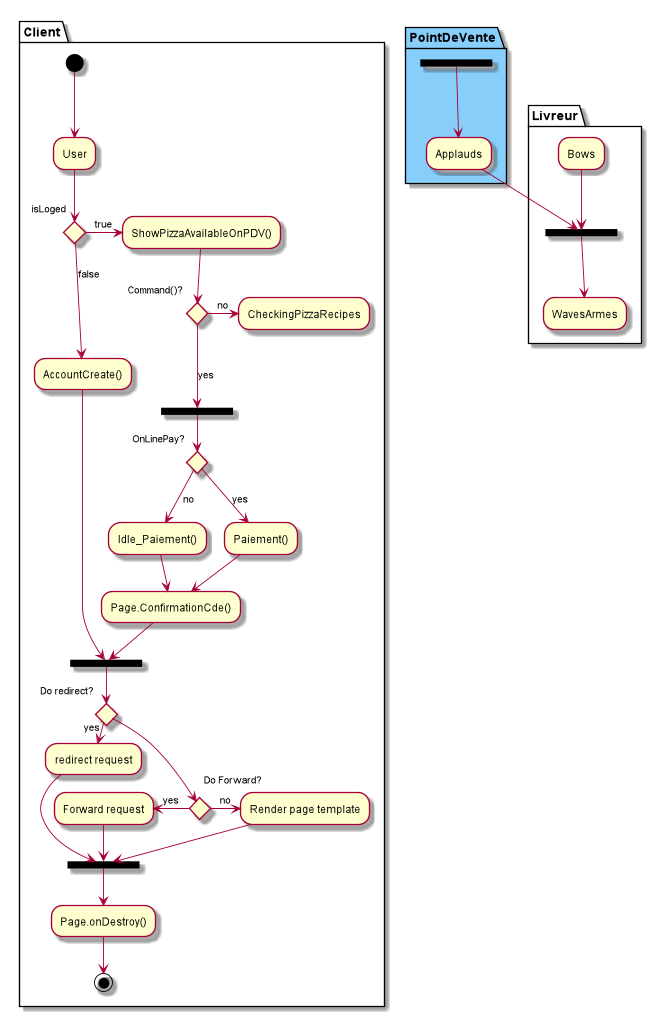

The diagram above was rendered by PlantUML. Its source (embedded in the PNG):
@startuml
partition Client {
  (*) --> "User"
if "isLoged" then
  ->[true] "ShowPizzaAvailableOnPDV()"

  if "Command()?" then
   ->[no] "CheckingPizzaRecipes"
   else
      -->[yes] ===ORDERING===
     endif

     if "OnLinePay?" then
   	-->[yes] "Paiement()"
   	--> "Page.ConfirmationCde()" as render
   	--> ===PREPARE_ORDER===
     else
   	-->[no] "Idle_Paiement()"
   	--> render
     endif

   else
     -->[false] "AccountCreate()"
     --> ===PREPARE_ORDER===
   endif

   if "Do redirect?" then
    ->[yes] "redirect request"
    --> ==BEFORE_DESTROY===
   else
    if "Do Forward?" then
     -left->[yes] "Forward request"
     --> ==BEFORE_DESTROY===
    else
     -right->[no] "Render page template"
     --> ==BEFORE_DESTROY===
    endif
   endif

   --> "Page.onDestroy()"
   -->(*)
}

partition PointDeVente #LightSkyBlue {
  === S1 === --> Applauds
}

partition Livreur {
  Bows --> === S2 ===
  --> WavesArmes
  Applauds --> === S2 ===
}



@enduml